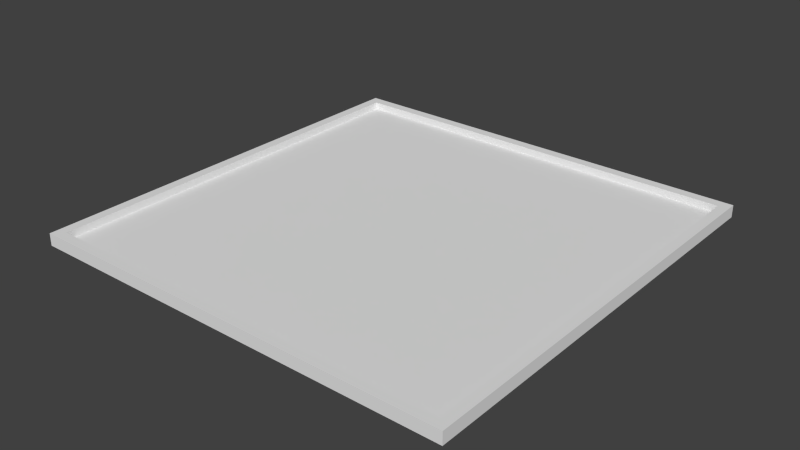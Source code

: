 # Source: promterFrame.blend  (saved by Blender 2.75.0; exported with 4.5.12 LTS)
import bpy
from mathutils import Matrix  # noqa: F401  (used for matrix-valued properties, if any)

bpy.ops.wm.read_factory_settings(use_empty=True)
scene = bpy.context.scene
scene.name = 'Scene'

# ---- collections
col_collection_1 = bpy.data.collections.new('Collection 1'); scene.collection.children.link(col_collection_1)

# ---- world
world_world = bpy.data.worlds.new('World'); scene.world = world_world
world_world.color = (0.05088, 0.05088, 0.05088)
world_world.use_sun_shadow = False
world_world.sun_shadow_jitter_overblur = 0.0
world_world.cycles.sampling_method = 'MANUAL'
world_world.cycles.sample_map_resolution = 256

# ---- meshes
me_cube_002 = bpy.data.meshes.new('Cube.002')
me_cube_002.from_pydata([(-1.0, -1.0, -1.0), (-1.0, -1.0, 1.0), (-1.0, 1.0, -1.0), (-1.0, 1.0, 1.0), (1.0, -1.0, -1.0), (1.0, -1.0, 1.0), (1.0, 1.0, -1.0), (1.0, 1.0, 1.0), (-0.953, -0.953, 1.0), (-0.953, 0.953, 1.0), (0.953, 0.953, 1.0), (0.953, -0.953, 1.0), (-0.953, -0.953, -0.19), (-0.953, 0.953, -0.19), (0.953, 0.953, -0.19), (0.953, -0.953, -0.19)], [], [(1, 3, 2, 0), (3, 7, 6, 2), (7, 5, 4, 6), (5, 1, 0, 4), (5, 7, 10, 11), (10, 9, 13, 14), (3, 1, 8, 9), (1, 5, 11, 8), (7, 3, 9, 10), (15, 14, 13, 12), (11, 10, 14, 15), (9, 8, 12, 13), (8, 11, 15, 12)])
me_cube_002.use_remesh_preserve_volume = False
me_cube_002.use_remesh_preserve_attributes = False
me_cube_002.use_mirror_vertex_groups = False
me_cube_002.update()

# ---- objects
ob_cube = bpy.data.objects.new('Cube', me_cube_002)

# ---- transforms, parenting, visibility, modifiers, constraints
ob_cube.location = (0.0, 0.0, 0.0)
ob_cube.scale = (1.0, 1.0, 0.02806)
ob_cube.lineart.crease_threshold = 0.0

# ---- collection membership
col_collection_1.objects.link(ob_cube)

# ---- scene / render settings (as saved in the file)
scene.frame_start = 1; scene.frame_end = 250; scene.frame_set(1)
scene.render.engine = 'BLENDER_EEVEE_NEXT'
scene.render.resolution_percentage = 50
scene.render.dither_intensity = 0.0
scene.cycles.use_denoising = False
scene.cycles.samples = 10
scene.cycles.sampling_pattern = 'TABULATED_SOBOL'
scene.cycles.light_sampling_threshold = 0.0
scene.cycles.use_adaptive_sampling = False
scene.cycles.use_light_tree = False
scene.cycles.blur_glossy = 0.0
scene.cycles.pixel_filter_type = 'GAUSSIAN'
scene.cycles.sample_clamp_indirect = 0.0
scene.view_settings.view_transform = 'Standard'
bpy.context.view_layer.update()

# ---- added for rendering (the .blend has no active camera and no usable light): camera, sun
cam_auto = bpy.data.cameras.new('AutoCamera')
cam_auto.lens = 50.0
cam_auto.sensor_width = 36.0
cam_auto.clip_end = 1000.0
ob_auto_camera = bpy.data.objects.new('AutoCamera', cam_auto)
scene.collection.objects.link(ob_auto_camera)
ob_auto_camera.location = (2.61745, -3.14093, 2.09396)
ob_auto_camera.rotation_euler = (1.09748, -7.21219e-08, 0.694738)
scene.camera = ob_auto_camera
light_auto_sun = bpy.data.lights.new('AutoSun', 'SUN')
light_auto_sun.energy = 3.0
light_auto_sun.angle = 0.0523599
ob_auto_sun = bpy.data.objects.new('AutoSun', light_auto_sun)
scene.collection.objects.link(ob_auto_sun)
ob_auto_sun.rotation_euler = (0.872665, 0.174533, 0.523599)
bpy.context.view_layer.update()
